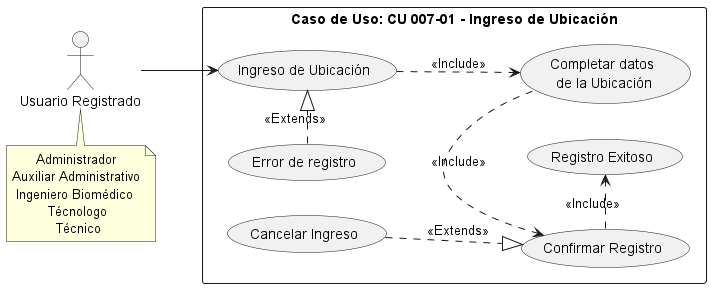

The diagram above was rendered by PlantUML. Its source (embedded in the PNG):
@startuml
left to right direction
note "      Administrador\nAuxiliar Administrativo\n Ingeniero Biomédico\n         Técnologo\n           Técnico" as N2
note "Caso de Uso: CU 007-01 - Ingreso de Ubicación" AS N
:Usuario Registrado: AS User
rectangle N {
(Ingreso de Ubicación) AS CU19
(Completar datos\n de la Ubicación) AS E1
(Confirmar Registro) AS E2
(Error de registro) AS E3
(Registro Exitoso) AS E4
(Cancelar Ingreso) AS E5
}
User --> CU19
CU19 ..>E1 : <<Include>>
E2 <. E1: <<Include>>
E3 ..right--|> CU19: <<Extends>>
E2 .> E4 : <<Include>>
N2 .left-> User
E5 ..|> E2 : <<Extends>>
@enduml